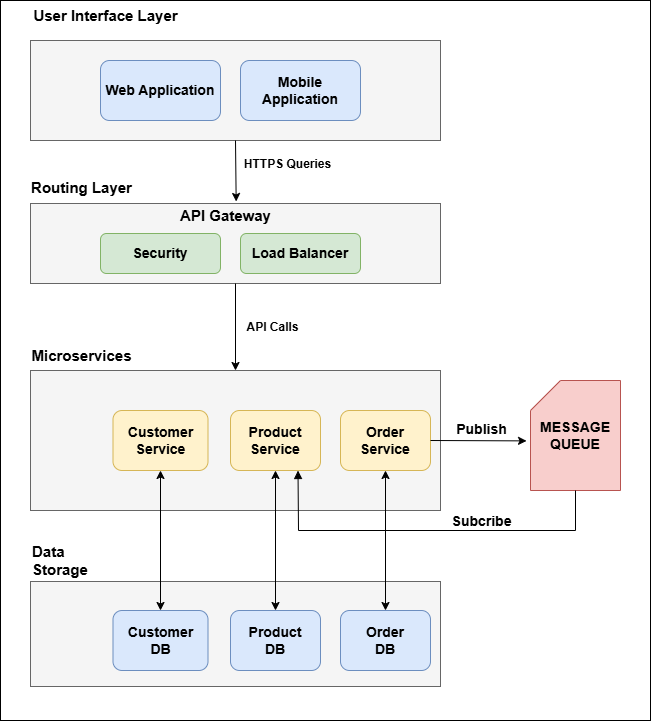

The diagram above was exported from draw.io. Its source (the exported page's mxGraphModel, read from the mxfile embedded in the PNG):
<mxGraphModel dx="878" dy="1009" grid="1" gridSize="10" guides="1" tooltips="1" connect="1" arrows="1" fold="1" page="1" pageScale="1" pageWidth="850" pageHeight="1100" math="0" shadow="0">
  <root>
    <mxCell id="0" />
    <mxCell id="1" parent="0" />
    <mxCell id="ZZOTLfwXKAoL3k-yAnY0-37" value="" style="rounded=0;whiteSpace=wrap;html=1;" vertex="1" parent="1">
      <mxGeometry x="140" width="650" height="720" as="geometry" />
    </mxCell>
    <mxCell id="ZZOTLfwXKAoL3k-yAnY0-10" value="" style="rounded=0;whiteSpace=wrap;html=1;fillColor=#f5f5f5;fontColor=#333333;strokeColor=#666666;" vertex="1" parent="1">
      <mxGeometry x="170" y="203" width="410" height="80" as="geometry" />
    </mxCell>
    <mxCell id="ZZOTLfwXKAoL3k-yAnY0-3" value="" style="rounded=0;whiteSpace=wrap;html=1;fillColor=#f5f5f5;fontColor=#333333;strokeColor=#666666;" vertex="1" parent="1">
      <mxGeometry x="170" y="40" width="410" height="100" as="geometry" />
    </mxCell>
    <mxCell id="ZZOTLfwXKAoL3k-yAnY0-1" value="Web Application" style="rounded=1;whiteSpace=wrap;html=1;fillColor=#dae8fc;strokeColor=#6c8ebf;fontStyle=1;fontSize=14;" vertex="1" parent="1">
      <mxGeometry x="240" y="60" width="120" height="60" as="geometry" />
    </mxCell>
    <mxCell id="ZZOTLfwXKAoL3k-yAnY0-2" value="Mobile Application" style="rounded=1;whiteSpace=wrap;html=1;fillColor=#dae8fc;strokeColor=#6c8ebf;fontStyle=1;fontSize=14;" vertex="1" parent="1">
      <mxGeometry x="380" y="60" width="120" height="60" as="geometry" />
    </mxCell>
    <mxCell id="ZZOTLfwXKAoL3k-yAnY0-4" value="&lt;font style=&quot;font-size: 15px;&quot;&gt;&lt;b&gt;User Interface Layer&lt;/b&gt;&lt;/font&gt;" style="text;html=1;align=center;verticalAlign=middle;resizable=0;points=[];autosize=1;strokeColor=none;fillColor=none;" vertex="1" parent="1">
      <mxGeometry x="160" width="170" height="30" as="geometry" />
    </mxCell>
    <mxCell id="ZZOTLfwXKAoL3k-yAnY0-5" value="" style="rounded=0;whiteSpace=wrap;html=1;fillColor=#f5f5f5;fontColor=#333333;strokeColor=#666666;" vertex="1" parent="1">
      <mxGeometry x="170" y="370" width="410" height="140" as="geometry" />
    </mxCell>
    <mxCell id="ZZOTLfwXKAoL3k-yAnY0-6" value="Customer Service" style="rounded=1;whiteSpace=wrap;html=1;fillColor=#fff2cc;strokeColor=#d6b656;fontStyle=1;fontSize=14;" vertex="1" parent="1">
      <mxGeometry x="252.5" y="410" width="95" height="60" as="geometry" />
    </mxCell>
    <mxCell id="ZZOTLfwXKAoL3k-yAnY0-7" value="Product Service" style="rounded=1;whiteSpace=wrap;html=1;fillColor=#fff2cc;strokeColor=#d6b656;fontStyle=1;fontSize=14;" vertex="1" parent="1">
      <mxGeometry x="370" y="410" width="90" height="60" as="geometry" />
    </mxCell>
    <mxCell id="ZZOTLfwXKAoL3k-yAnY0-8" value="Order Service" style="rounded=1;whiteSpace=wrap;html=1;fillColor=#fff2cc;strokeColor=#d6b656;fontStyle=1;fontSize=14;" vertex="1" parent="1">
      <mxGeometry x="480" y="410" width="90" height="60" as="geometry" />
    </mxCell>
    <mxCell id="ZZOTLfwXKAoL3k-yAnY0-9" value="&lt;font style=&quot;font-size: 15px;&quot;&gt;&lt;b&gt;API Gateway&lt;/b&gt;&lt;/font&gt;" style="text;html=1;align=center;verticalAlign=middle;resizable=0;points=[];autosize=1;strokeColor=none;fillColor=none;" vertex="1" parent="1">
      <mxGeometry x="310" y="200" width="110" height="30" as="geometry" />
    </mxCell>
    <mxCell id="ZZOTLfwXKAoL3k-yAnY0-11" value="Security" style="rounded=1;whiteSpace=wrap;html=1;fontStyle=1;fontSize=14;fillColor=#d5e8d4;strokeColor=#82b366;" vertex="1" parent="1">
      <mxGeometry x="240" y="233" width="120" height="40" as="geometry" />
    </mxCell>
    <mxCell id="ZZOTLfwXKAoL3k-yAnY0-12" value="Load Balancer" style="rounded=1;whiteSpace=wrap;html=1;fontStyle=1;fontSize=14;fillColor=#d5e8d4;strokeColor=#82b366;" vertex="1" parent="1">
      <mxGeometry x="380" y="233" width="120" height="40" as="geometry" />
    </mxCell>
    <mxCell id="ZZOTLfwXKAoL3k-yAnY0-14" value="" style="endArrow=classic;html=1;rounded=0;exitX=0.5;exitY=1;exitDx=0;exitDy=0;entryX=0.597;entryY=0.033;entryDx=0;entryDy=0;entryPerimeter=0;" edge="1" parent="1" source="ZZOTLfwXKAoL3k-yAnY0-3" target="ZZOTLfwXKAoL3k-yAnY0-9">
      <mxGeometry width="50" height="50" relative="1" as="geometry">
        <mxPoint x="380" y="270" as="sourcePoint" />
        <mxPoint x="430" y="220" as="targetPoint" />
      </mxGeometry>
    </mxCell>
    <mxCell id="ZZOTLfwXKAoL3k-yAnY0-15" value="&lt;b&gt;&lt;font style=&quot;font-size: 12px;&quot;&gt;HTTPS Queries&lt;/font&gt;&lt;/b&gt;" style="edgeLabel;html=1;align=center;verticalAlign=middle;resizable=0;points=[];" vertex="1" connectable="0" parent="ZZOTLfwXKAoL3k-yAnY0-14">
      <mxGeometry x="-0.4867" y="-1" relative="1" as="geometry">
        <mxPoint x="52" y="8" as="offset" />
      </mxGeometry>
    </mxCell>
    <mxCell id="ZZOTLfwXKAoL3k-yAnY0-16" value="&lt;font style=&quot;font-size: 15px;&quot;&gt;&lt;b&gt;Routing Layer&lt;/b&gt;&lt;/font&gt;" style="text;html=1;align=center;verticalAlign=middle;resizable=0;points=[];autosize=1;strokeColor=none;fillColor=none;" vertex="1" parent="1">
      <mxGeometry x="161" y="172" width="120" height="30" as="geometry" />
    </mxCell>
    <mxCell id="ZZOTLfwXKAoL3k-yAnY0-17" value="" style="endArrow=classic;html=1;rounded=0;exitX=0.5;exitY=1;exitDx=0;exitDy=0;entryX=0.5;entryY=0;entryDx=0;entryDy=0;" edge="1" parent="1" source="ZZOTLfwXKAoL3k-yAnY0-10" target="ZZOTLfwXKAoL3k-yAnY0-5">
      <mxGeometry width="50" height="50" relative="1" as="geometry">
        <mxPoint x="385" y="150" as="sourcePoint" />
        <mxPoint x="386" y="211" as="targetPoint" />
      </mxGeometry>
    </mxCell>
    <mxCell id="ZZOTLfwXKAoL3k-yAnY0-18" value="&lt;b&gt;&lt;font style=&quot;font-size: 12px;&quot;&gt;API Calls&lt;/font&gt;&lt;/b&gt;" style="edgeLabel;html=1;align=center;verticalAlign=middle;resizable=0;points=[];" vertex="1" connectable="0" parent="ZZOTLfwXKAoL3k-yAnY0-17">
      <mxGeometry x="-0.4867" y="-1" relative="1" as="geometry">
        <mxPoint x="37" y="20" as="offset" />
      </mxGeometry>
    </mxCell>
    <mxCell id="ZZOTLfwXKAoL3k-yAnY0-19" value="&lt;font style=&quot;font-size: 15px;&quot;&gt;&lt;b&gt;Microservices&lt;/b&gt;&lt;/font&gt;" style="text;html=1;align=center;verticalAlign=middle;resizable=0;points=[];autosize=1;strokeColor=none;fillColor=none;" vertex="1" parent="1">
      <mxGeometry x="161" y="340" width="120" height="30" as="geometry" />
    </mxCell>
    <mxCell id="ZZOTLfwXKAoL3k-yAnY0-26" value="" style="rounded=0;whiteSpace=wrap;html=1;fillColor=#f5f5f5;fontColor=#333333;strokeColor=#666666;" vertex="1" parent="1">
      <mxGeometry x="170" y="581" width="410" height="105" as="geometry" />
    </mxCell>
    <mxCell id="ZZOTLfwXKAoL3k-yAnY0-30" value="&lt;font style=&quot;font-size: 15px;&quot;&gt;&lt;b&gt;Data&amp;nbsp;&lt;/b&gt;&lt;/font&gt;&lt;div&gt;&lt;font style=&quot;font-size: 15px;&quot;&gt;&lt;b&gt;Storage&lt;/b&gt;&lt;/font&gt;&lt;/div&gt;" style="text;html=1;align=left;verticalAlign=middle;resizable=0;points=[];autosize=1;strokeColor=none;fillColor=none;" vertex="1" parent="1">
      <mxGeometry x="170" y="535" width="80" height="50" as="geometry" />
    </mxCell>
    <mxCell id="ZZOTLfwXKAoL3k-yAnY0-31" value="Customer&lt;div&gt;DB&lt;/div&gt;" style="rounded=1;whiteSpace=wrap;html=1;fillColor=#dae8fc;strokeColor=#6c8ebf;fontStyle=1;fontSize=14;" vertex="1" parent="1">
      <mxGeometry x="252.5" y="610" width="95" height="60" as="geometry" />
    </mxCell>
    <mxCell id="ZZOTLfwXKAoL3k-yAnY0-32" value="Product&lt;div&gt;DB&lt;/div&gt;" style="rounded=1;whiteSpace=wrap;html=1;fillColor=#dae8fc;strokeColor=#6c8ebf;fontStyle=1;fontSize=14;" vertex="1" parent="1">
      <mxGeometry x="370" y="610" width="90" height="60" as="geometry" />
    </mxCell>
    <mxCell id="ZZOTLfwXKAoL3k-yAnY0-33" value="Order&lt;div&gt;DB&lt;/div&gt;" style="rounded=1;whiteSpace=wrap;html=1;fillColor=#dae8fc;strokeColor=#6c8ebf;fontStyle=1;fontSize=14;" vertex="1" parent="1">
      <mxGeometry x="480" y="610" width="90" height="60" as="geometry" />
    </mxCell>
    <mxCell id="ZZOTLfwXKAoL3k-yAnY0-34" value="" style="endArrow=classic;startArrow=classic;html=1;rounded=0;exitX=0.5;exitY=1;exitDx=0;exitDy=0;entryX=0.5;entryY=0;entryDx=0;entryDy=0;" edge="1" parent="1" source="ZZOTLfwXKAoL3k-yAnY0-6" target="ZZOTLfwXKAoL3k-yAnY0-31">
      <mxGeometry width="50" height="50" relative="1" as="geometry">
        <mxPoint x="340" y="420" as="sourcePoint" />
        <mxPoint x="390" y="370" as="targetPoint" />
      </mxGeometry>
    </mxCell>
    <mxCell id="ZZOTLfwXKAoL3k-yAnY0-35" value="" style="endArrow=classic;startArrow=classic;html=1;rounded=0;exitX=0.5;exitY=1;exitDx=0;exitDy=0;entryX=0.5;entryY=0;entryDx=0;entryDy=0;" edge="1" parent="1" source="ZZOTLfwXKAoL3k-yAnY0-7" target="ZZOTLfwXKAoL3k-yAnY0-32">
      <mxGeometry width="50" height="50" relative="1" as="geometry">
        <mxPoint x="310" y="480" as="sourcePoint" />
        <mxPoint x="310" y="620" as="targetPoint" />
      </mxGeometry>
    </mxCell>
    <mxCell id="ZZOTLfwXKAoL3k-yAnY0-36" value="" style="endArrow=classic;startArrow=classic;html=1;rounded=0;exitX=0.5;exitY=1;exitDx=0;exitDy=0;entryX=0.5;entryY=0;entryDx=0;entryDy=0;" edge="1" parent="1" source="ZZOTLfwXKAoL3k-yAnY0-8" target="ZZOTLfwXKAoL3k-yAnY0-33">
      <mxGeometry width="50" height="50" relative="1" as="geometry">
        <mxPoint x="320" y="490" as="sourcePoint" />
        <mxPoint x="320" y="630" as="targetPoint" />
      </mxGeometry>
    </mxCell>
    <mxCell id="ZZOTLfwXKAoL3k-yAnY0-38" value="&lt;b&gt;&lt;font style=&quot;font-size: 14px;&quot;&gt;MESSAGE&lt;/font&gt;&lt;/b&gt;&lt;div&gt;&lt;b&gt;&lt;font style=&quot;font-size: 14px;&quot;&gt;QUEUE&lt;/font&gt;&lt;/b&gt;&lt;/div&gt;" style="shape=card;whiteSpace=wrap;html=1;fillColor=#f8cecc;strokeColor=#b85450;" vertex="1" parent="1">
      <mxGeometry x="670" y="380" width="90" height="110" as="geometry" />
    </mxCell>
    <mxCell id="ZZOTLfwXKAoL3k-yAnY0-39" value="" style="endArrow=classic;html=1;rounded=0;exitX=1;exitY=0.5;exitDx=0;exitDy=0;entryX=-0.044;entryY=0.549;entryDx=0;entryDy=0;entryPerimeter=0;" edge="1" parent="1" source="ZZOTLfwXKAoL3k-yAnY0-8" target="ZZOTLfwXKAoL3k-yAnY0-38">
      <mxGeometry width="50" height="50" relative="1" as="geometry">
        <mxPoint x="430" y="530" as="sourcePoint" />
        <mxPoint x="480" y="480" as="targetPoint" />
      </mxGeometry>
    </mxCell>
    <mxCell id="ZZOTLfwXKAoL3k-yAnY0-40" value="&lt;b&gt;&lt;font style=&quot;font-size: 14px;&quot;&gt;Publish&lt;/font&gt;&lt;/b&gt;" style="edgeLabel;html=1;align=center;verticalAlign=middle;resizable=0;points=[];" vertex="1" connectable="0" parent="ZZOTLfwXKAoL3k-yAnY0-39">
      <mxGeometry x="0.1231" y="-4" relative="1" as="geometry">
        <mxPoint x="-4" y="-16" as="offset" />
      </mxGeometry>
    </mxCell>
    <mxCell id="ZZOTLfwXKAoL3k-yAnY0-41" value="" style="endArrow=none;html=1;rounded=0;exitX=0.75;exitY=1;exitDx=0;exitDy=0;entryX=0.5;entryY=1;entryDx=0;entryDy=0;entryPerimeter=0;startFill=1;startArrow=block;" edge="1" parent="1" source="ZZOTLfwXKAoL3k-yAnY0-7" target="ZZOTLfwXKAoL3k-yAnY0-38">
      <mxGeometry width="50" height="50" relative="1" as="geometry">
        <mxPoint x="430" y="530" as="sourcePoint" />
        <mxPoint x="480" y="480" as="targetPoint" />
        <Array as="points">
          <mxPoint x="438" y="530" />
          <mxPoint x="715" y="530" />
        </Array>
      </mxGeometry>
    </mxCell>
    <mxCell id="ZZOTLfwXKAoL3k-yAnY0-42" value="&lt;b&gt;&lt;font style=&quot;font-size: 14px;&quot;&gt;Subcribe&lt;/font&gt;&lt;/b&gt;" style="edgeLabel;html=1;align=center;verticalAlign=middle;resizable=0;points=[];" vertex="1" connectable="0" parent="1">
      <mxGeometry x="610.0027061121716" y="519.9990027363694" as="geometry">
        <mxPoint x="10" as="offset" />
      </mxGeometry>
    </mxCell>
  </root>
</mxGraphModel>